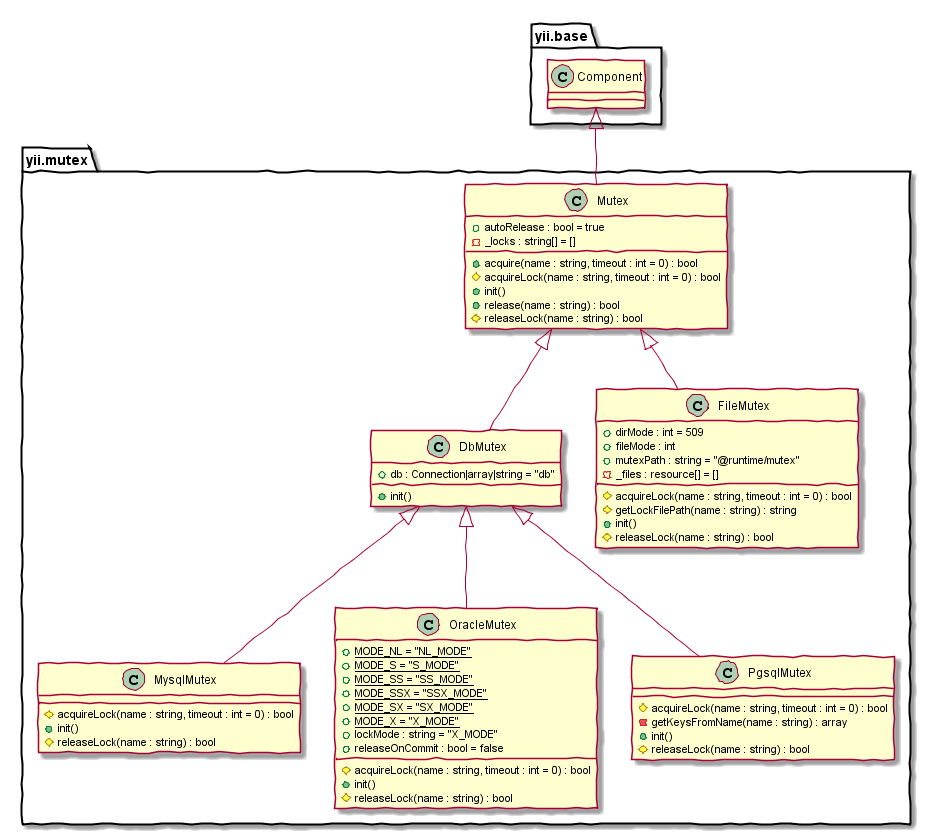

The diagram above was rendered by PlantUML. Its source (embedded in the PNG):
@startuml
skinparam handwritten true
abstract class yii.mutex.DbMutex {
    +db : Connection|array|string = "db"
    +init()
}
class yii.mutex.DbMutex extends yii.mutex.Mutex
class yii.mutex.FileMutex {
    +dirMode : int = 509
    +fileMode : int
    +mutexPath : string = "@runtime/mutex"
    -_files : resource[] = []
    #acquireLock(name : string, timeout : int = 0) : bool
    #getLockFilePath(name : string) : string
    +init()
    #releaseLock(name : string) : bool
}
class yii.mutex.FileMutex extends yii.mutex.Mutex
abstract class yii.mutex.Mutex {
    +autoRelease : bool = true
    -_locks : string[] = []
    +acquire(name : string, timeout : int = 0) : bool
    #acquireLock(name : string, timeout : int = 0) : bool
    +init()
    +release(name : string) : bool
    #releaseLock(name : string) : bool
}
class yii.mutex.Mutex extends yii.base.Component
class yii.mutex.MysqlMutex {
    #acquireLock(name : string, timeout : int = 0) : bool
    +init()
    #releaseLock(name : string) : bool
}
class yii.mutex.MysqlMutex extends yii.mutex.DbMutex
class yii.mutex.OracleMutex {
    +{static}MODE_NL = "NL_MODE"
    +{static}MODE_S = "S_MODE"
    +{static}MODE_SS = "SS_MODE"
    +{static}MODE_SSX = "SSX_MODE"
    +{static}MODE_SX = "SX_MODE"
    +{static}MODE_X = "X_MODE"
    +lockMode : string = "X_MODE"
    +releaseOnCommit : bool = false
    #acquireLock(name : string, timeout : int = 0) : bool
    +init()
    #releaseLock(name : string) : bool
}
class yii.mutex.OracleMutex extends yii.mutex.DbMutex
class yii.mutex.PgsqlMutex {
    #acquireLock(name : string, timeout : int = 0) : bool
    -getKeysFromName(name : string) : array
    +init()
    #releaseLock(name : string) : bool
}
class yii.mutex.PgsqlMutex extends yii.mutex.DbMutex
@enduml